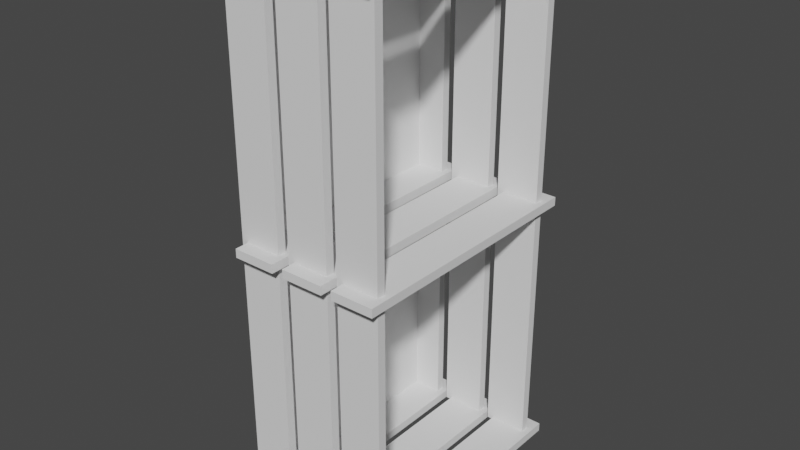# Source: Hylla_3.blend  (saved by Blender 2.92.15; exported with 4.5.12 LTS)
import bpy
from mathutils import Matrix  # noqa: F401  (used for matrix-valued properties, if any)

bpy.ops.wm.read_factory_settings(use_empty=True)
scene = bpy.context.scene
scene.name = 'Scene'

# ---- collections
col_collection = bpy.data.collections.new('Collection'); scene.collection.children.link(col_collection)

# ---- world
world_world = bpy.data.worlds.new('World'); scene.world = world_world
world_world.use_nodes = True; world_world.node_tree.nodes.clear()
_N = world_world.node_tree.nodes; _L = world_world.node_tree.links
n0 = _N.new('ShaderNodeOutputWorld'); n0.name = 'World Output'; n0.location = (300, 300)
n1 = _N.new('ShaderNodeBackground'); n1.name = 'Background'; n1.location = (10, 300)
n1.inputs[0].default_value = (0.05088, 0.05088, 0.05088, 1.0)
_L.new(n1.outputs[0], n0.inputs[0])
n0.is_active_output = True
world_world.color = (0.05088, 0.05088, 0.05088)
world_world.use_sun_shadow = False
world_world.sun_shadow_jitter_overblur = 0.0

# ---- meshes
me_cube_001 = bpy.data.meshes.new('Cube.001')
me_cube_001.from_pydata([(-0.25, -3.0, 0.0), (-0.25, -3.0, 0.1), (-0.25, -0.009989, 0.0), (-0.25, -0.009989, 0.1), (0.25, -3.0, 0.0), (0.25, -3.0, 0.1), (0.25, -0.009989, 0.0), (0.25, -0.009989, 0.1), (0.3776, -3.0, 0.0), (0.3776, -3.0, 0.1), (0.3776, -0.009989, 0.0), (0.3776, -0.009989, 0.1), (0.8776, -3.0, 0.0), (0.8776, -3.0, 0.1), (0.8776, -0.009989, 0.0), (0.8776, -0.009989, 0.1), (-0.8892, -3.0, 0.0), (-0.8892, -3.0, 0.1), (-0.8892, -0.009989, 0.0), (-0.8892, -0.009989, 0.1), (-0.3892, -3.0, 0.0), (-0.3892, -3.0, 0.1), (-0.3892, -0.009989, 0.0), (-0.3892, -0.009989, 0.1), (-0.25, -3.0, 3.0), (-0.25, -3.0, 3.1), (-0.25, -0.009989, 3.0), (-0.25, -0.009989, 3.1), (0.25, -3.0, 3.0), (0.25, -3.0, 3.1), (0.25, -0.009989, 3.0), (0.25, -0.009989, 3.1), (0.3776, -3.0, 3.0), (0.3776, -3.0, 3.1), (0.3776, -0.009989, 3.0), (0.3776, -0.009989, 3.1), (0.8776, -3.0, 3.0), (0.8776, -3.0, 3.1), (0.8776, -0.009989, 3.0), (0.8776, -0.009989, 3.1), (-0.8892, -3.0, 3.0), (-0.8892, -3.0, 3.1), (-0.8892, -0.009989, 3.0), (-0.8892, -0.009989, 3.1), (-0.3892, -3.0, 3.0), (-0.3892, -3.0, 3.1), (-0.3892, -0.009989, 3.0), (-0.3892, -0.009989, 3.1), (-0.25, -3.0, 6.0), (-0.25, -3.0, 6.1), (-0.25, -0.009989, 6.0), (-0.25, -0.009989, 6.1), (0.25, -3.0, 6.0), (0.25, -3.0, 6.1), (0.25, -0.009989, 6.0), (0.25, -0.009989, 6.1), (0.3776, -3.0, 6.0), (0.3776, -3.0, 6.1), (0.3776, -0.009989, 6.0), (0.3776, -0.009989, 6.1), (0.8776, -3.0, 6.0), (0.8776, -3.0, 6.1), (0.8776, -0.009989, 6.0), (0.8776, -0.009989, 6.1), (-0.8892, -3.0, 6.0), (-0.8892, -3.0, 6.1), (-0.8892, -0.009989, 6.0), (-0.8892, -0.009989, 6.1), (-0.3892, -3.0, 6.0), (-0.3892, -3.0, 6.1), (-0.3892, -0.009989, 6.0), (-0.3892, -0.009989, 6.1), (-0.3258, -2.735, 0.0721), (-0.3258, -2.835, 0.0721), (-0.3258, -2.735, 6.072), (-0.3258, -2.835, 6.072), (0.1742, -2.735, 0.0721), (0.1742, -2.835, 0.0721), (0.1742, -2.735, 6.072), (0.1742, -2.835, 6.072), (0.3018, -2.735, 0.0721), (0.3018, -2.835, 0.0721), (0.3018, -2.735, 6.072), (0.3018, -2.835, 6.072), (0.8018, -2.735, 0.0721), (0.8018, -2.835, 0.0721), (0.8018, -2.735, 6.072), (0.8018, -2.835, 6.072), (-0.965, -2.735, 0.0721), (-0.965, -2.835, 0.0721), (-0.965, -2.735, 6.072), (-0.965, -2.835, 6.072), (-0.465, -2.735, 0.0721), (-0.465, -2.835, 0.0721), (-0.465, -2.735, 6.072), (-0.465, -2.835, 6.072), (-0.3258, -0.1641, 0.0721), (-0.3258, -0.2641, 0.0721), (-0.3258, -0.1641, 6.072), (-0.3258, -0.2641, 6.072), (0.1742, -0.1641, 0.0721), (0.1742, -0.2641, 0.0721), (0.1742, -0.1641, 6.072), (0.1742, -0.2641, 6.072), (0.3018, -0.1641, 0.0721), (0.3018, -0.2641, 0.0721), (0.3018, -0.1641, 6.072), (0.3018, -0.2641, 6.072), (0.8018, -0.1641, 0.0721), (0.8018, -0.2641, 0.0721), (0.8018, -0.1641, 6.072), (0.8018, -0.2641, 6.072), (-0.965, -0.1641, 0.0721), (-0.965, -0.2641, 0.0721), (-0.965, -0.1641, 6.072), (-0.965, -0.2641, 6.072), (-0.465, -0.1641, 0.0721), (-0.465, -0.2641, 0.0721), (-0.465, -0.1641, 6.072), (-0.465, -0.2641, 6.072), (-0.798, -2.816, 0.07428), (-0.798, -0.2011, 0.07428), (-0.798, -2.816, 6.001), (-0.798, -0.2011, 6.001)], [], [(0, 1, 3, 2), (2, 3, 7, 6), (6, 7, 5, 4), (4, 5, 1, 0), (2, 6, 4, 0), (7, 3, 1, 5), (8, 9, 11, 10), (10, 11, 15, 14), (14, 15, 13, 12), (12, 13, 9, 8), (10, 14, 12, 8), (15, 11, 9, 13), (16, 17, 19, 18), (18, 19, 23, 22), (22, 23, 21, 20), (20, 21, 17, 16), (18, 22, 20, 16), (23, 19, 17, 21), (24, 25, 27, 26), (26, 27, 31, 30), (30, 31, 29, 28), (28, 29, 25, 24), (26, 30, 28, 24), (31, 27, 25, 29), (32, 33, 35, 34), (34, 35, 39, 38), (38, 39, 37, 36), (36, 37, 33, 32), (34, 38, 36, 32), (39, 35, 33, 37), (40, 41, 43, 42), (42, 43, 47, 46), (46, 47, 45, 44), (44, 45, 41, 40), (42, 46, 44, 40), (47, 43, 41, 45), (48, 49, 51, 50), (50, 51, 55, 54), (54, 55, 53, 52), (52, 53, 49, 48), (50, 54, 52, 48), (55, 51, 49, 53), (56, 57, 59, 58), (58, 59, 63, 62), (62, 63, 61, 60), (60, 61, 57, 56), (58, 62, 60, 56), (63, 59, 57, 61), (64, 65, 67, 66), (66, 67, 71, 70), (70, 71, 69, 68), (68, 69, 65, 64), (66, 70, 68, 64), (71, 67, 65, 69), (72, 73, 75, 74), (74, 75, 79, 78), (78, 79, 77, 76), (76, 77, 73, 72), (74, 78, 76, 72), (79, 75, 73, 77), (80, 81, 83, 82), (82, 83, 87, 86), (86, 87, 85, 84), (84, 85, 81, 80), (82, 86, 84, 80), (87, 83, 81, 85), (88, 89, 91, 90), (90, 91, 95, 94), (94, 95, 93, 92), (92, 93, 89, 88), (90, 94, 92, 88), (95, 91, 89, 93), (96, 97, 99, 98), (98, 99, 103, 102), (102, 103, 101, 100), (100, 101, 97, 96), (98, 102, 100, 96), (103, 99, 97, 101), (104, 105, 107, 106), (106, 107, 111, 110), (110, 111, 109, 108), (108, 109, 105, 104), (106, 110, 108, 104), (111, 107, 105, 109), (112, 113, 115, 114), (114, 115, 119, 118), (118, 119, 117, 116), (116, 117, 113, 112), (114, 118, 116, 112), (119, 115, 113, 117), (120, 121, 123, 122)])
_uv = me_cube_001.uv_layers.new(name='UVMap')
_uv.uv.foreach_set('vector', [0.8275, 0.03973, 0.8354, 0.03973, 0.8354, 0.2745, 0.8275, 0.2745, 0.8275, 0.2745, 0.8354, 0.2745, 0.8354, 0.3137, 0.8275, 0.3137, 0.8275, 0.3137, 0.8354, 0.3137, 0.8354, 0.5484, 0.8275, 0.5484, 0.8275, 0.0004797, 0.8354, 0.0004797, 0.8354, 0.03973, 0.8275, 0.03973, 0.5284, 0.4725, 0.5676, 0.4725, 0.5676, 0.7072, 0.5284, 0.7072, 0.1613, 0.4667, 0.2006, 0.4667, 0.2006, 0.7014, 0.1613, 0.7014, 0.8099, 0.03973, 0.8178, 0.03973, 0.8178, 0.2745, 0.8099, 0.2745, 0.8099, 0.2745, 0.8178, 0.2745, 0.8178, 0.3137, 0.8099, 0.3137, 0.8099, 0.3137, 0.8178, 0.3137, 0.8178, 0.5484, 0.8099, 0.5484, 0.8099, 0.0004797, 0.8178, 0.0004797, 0.8178, 0.03973, 0.8099, 0.03973, 0.2067, 0.5117, 0.2067, 0.4725, 0.4414, 0.4725, 0.4414, 0.5117, 0.4414, 0.5529, 0.4414, 0.5921, 0.2067, 0.5921, 0.2067, 0.5529, 0.5284, 0.7081, 0.5284, 0.716, 0.2937, 0.716, 0.2937, 0.7081, 0.2937, 0.7081, 0.2937, 0.716, 0.2544, 0.716, 0.2544, 0.7081, 0.2544, 0.7081, 0.2544, 0.716, 0.01969, 0.716, 0.01969, 0.7081, 0.5676, 0.7081, 0.5676, 0.716, 0.5284, 0.716, 0.5284, 0.7081, 0.649, 0.4725, 0.6883, 0.4725, 0.6883, 0.7072, 0.649, 0.7072, 0.4414, 0.5931, 0.4414, 0.6323, 0.2067, 0.6323, 0.2067, 0.5931, 0.809, 0.5092, 0.8011, 0.5092, 0.8011, 0.2745, 0.809, 0.2745, 0.809, 0.2745, 0.8011, 0.2745, 0.8011, 0.2352, 0.809, 0.2352, 0.809, 0.2352, 0.8011, 0.2352, 0.8011, 0.0004797, 0.809, 0.0004797, 0.809, 0.5484, 0.8011, 0.5484, 0.8011, 0.5092, 0.809, 0.5092, 0.4414, 0.5127, 0.4414, 0.5519, 0.2067, 0.5519, 0.2067, 0.5127, 0.4414, 0.6333, 0.4414, 0.6725, 0.2067, 0.6725, 0.2067, 0.6333, 0.7913, 0.5092, 0.7835, 0.5092, 0.7835, 0.2745, 0.7913, 0.2745, 0.7913, 0.2745, 0.7835, 0.2745, 0.7835, 0.2352, 0.7913, 0.2352, 0.7913, 0.2352, 0.7835, 0.2352, 0.7835, 0.0004797, 0.7913, 0.0004797, 0.7913, 0.5484, 0.7835, 0.5484, 0.7835, 0.5092, 0.7913, 0.5092, 0.07994, 0.7014, 0.04069, 0.7014, 0.04069, 0.4667, 0.07994, 0.4667, 0.1202, 0.7014, 0.0809, 0.7014, 0.0809, 0.4667, 0.1202, 0.4667, 0.8001, 0.5092, 0.7923, 0.5092, 0.7923, 0.2745, 0.8001, 0.2745, 0.8001, 0.2745, 0.7923, 0.2745, 0.7923, 0.2352, 0.8001, 0.2352, 0.8001, 0.2352, 0.7923, 0.2352, 0.7923, 0.0004797, 0.8001, 0.0004797, 0.8001, 0.5484, 0.7923, 0.5484, 0.7923, 0.5092, 0.8001, 0.5092, 0.03973, 0.7014, 0.0004797, 0.7014, 0.0004797, 0.4667, 0.03973, 0.4667, 0.1604, 0.7014, 0.1211, 0.7014, 0.1211, 0.4667, 0.1604, 0.4667, 0.8187, 0.03973, 0.8266, 0.03973, 0.8266, 0.2745, 0.8187, 0.2745, 0.8187, 0.2745, 0.8266, 0.2745, 0.8266, 0.3137, 0.8187, 0.3137, 0.8187, 0.3137, 0.8266, 0.3137, 0.8266, 0.5484, 0.8187, 0.5484, 0.8187, 0.0004797, 0.8266, 0.0004797, 0.8266, 0.03973, 0.8187, 0.03973, 0.5274, 0.7072, 0.4882, 0.7072, 0.4882, 0.4725, 0.5274, 0.4725, 0.6088, 0.4725, 0.6481, 0.4725, 0.6481, 0.7072, 0.6088, 0.7072, 0.5284, 0.7169, 0.5284, 0.7248, 0.2937, 0.7248, 0.2937, 0.7169, 0.2937, 0.7169, 0.2937, 0.7248, 0.2544, 0.7248, 0.2544, 0.7169, 0.2544, 0.7169, 0.2544, 0.7248, 0.01969, 0.7248, 0.01969, 0.7169, 0.5676, 0.7169, 0.5676, 0.7248, 0.5284, 0.7248, 0.5284, 0.7169, 0.7285, 0.4709, 0.6892, 0.4709, 0.6892, 0.2362, 0.7285, 0.2362, 0.4424, 0.4725, 0.4816, 0.4725, 0.4816, 0.7072, 0.4424, 0.7072, 0.8442, 0.5092, 0.8363, 0.5092, 0.8363, 0.2745, 0.8442, 0.2745, 0.8442, 0.2745, 0.8363, 0.2745, 0.8363, 0.2352, 0.8442, 0.2352, 0.8442, 0.2352, 0.8363, 0.2352, 0.8363, 0.0004797, 0.8442, 0.0004797, 0.8442, 0.5484, 0.8363, 0.5484, 0.8363, 0.5092, 0.8442, 0.5092, 0.7285, 0.2352, 0.6892, 0.2352, 0.6892, 0.0004797, 0.7285, 0.0004797, 0.5686, 0.4725, 0.6078, 0.4725, 0.6078, 0.7072, 0.5686, 0.7072, 0.7475, 0.04058, 0.7555, 0.04058, 0.7555, 0.5, 0.7475, 0.5, 0.7475, 0.5, 0.7555, 0.5, 0.7555, 0.5401, 0.7475, 0.5401, 0.7475, 0.5401, 0.7555, 0.5401, 0.7555, 0.9995, 0.7475, 0.9995, 0.7475, 0.0004797, 0.7555, 0.0004855, 0.7555, 0.04058, 0.7475, 0.04058, 0.2871, 0.0004797, 0.3264, 0.0004797, 0.3264, 0.4715, 0.2871, 0.4715, 0.2469, 0.0004797, 0.2862, 0.0004797, 0.2862, 0.4715, 0.2469, 0.4715, 0.7565, 0.04058, 0.7645, 0.04058, 0.7645, 0.5, 0.7565, 0.5, 0.7565, 0.5, 0.7645, 0.5, 0.7645, 0.5401, 0.7565, 0.5401, 0.7565, 0.5401, 0.7645, 0.5401, 0.7645, 0.9995, 0.7565, 0.9995, 0.7565, 0.0004797, 0.7645, 0.0004854, 0.7645, 0.04058, 0.7565, 0.04058, 0.3273, 0.0004797, 0.3666, 0.0004797, 0.3666, 0.4715, 0.3273, 0.4715, 0.2067, 0.0004797, 0.2459, 0.0004797, 0.2459, 0.4715, 0.2067, 0.4715, 0.7735, 0.9594, 0.7655, 0.9594, 0.7655, 0.5, 0.7735, 0.5, 0.7735, 0.5, 0.7655, 0.5, 0.7655, 0.4599, 0.7735, 0.4599, 0.7735, 0.4599, 0.7655, 0.4599, 0.7655, 0.0004797, 0.7735, 0.0004856, 0.7735, 0.9995, 0.7655, 0.9995, 0.7655, 0.9594, 0.7735, 0.9594, 0.4882, 0.0004797, 0.5274, 0.0004797, 0.5274, 0.4715, 0.4882, 0.4715, 0.649, 0.0004797, 0.6883, 0.0004797, 0.6883, 0.4715, 0.649, 0.4715, 0.7825, 0.9594, 0.7745, 0.9594, 0.7745, 0.5, 0.7825, 0.5, 0.7825, 0.5, 0.7745, 0.5, 0.7745, 0.4599, 0.7825, 0.4599, 0.7825, 0.4599, 0.7745, 0.4599, 0.7745, 0.0004797, 0.7825, 0.0004856, 0.7825, 0.9995, 0.7745, 0.9995, 0.7745, 0.9594, 0.7825, 0.9594, 0.3675, 0.0004797, 0.4068, 0.0004797, 0.4068, 0.4715, 0.3675, 0.4715, 0.5686, 0.0004797, 0.6078, 0.0004797, 0.6078, 0.4715, 0.5686, 0.4715, 0.7294, 0.04058, 0.7375, 0.04058, 0.7375, 0.5, 0.7295, 0.5, 0.7295, 0.5, 0.7375, 0.5, 0.7375, 0.5401, 0.7294, 0.5401, 0.7294, 0.5401, 0.7375, 0.5401, 0.7375, 0.9995, 0.7295, 0.9995, 0.7295, 0.0004797, 0.7375, 0.0004854, 0.7375, 0.04058, 0.7294, 0.04058, 0.4077, 0.0004797, 0.447, 0.0004797, 0.447, 0.4715, 0.4077, 0.4715, 0.6088, 0.0004797, 0.6481, 0.0004797, 0.6481, 0.4715, 0.6088, 0.4715, 0.7384, 0.04058, 0.7465, 0.04058, 0.7465, 0.5, 0.7385, 0.5, 0.7385, 0.5, 0.7465, 0.5, 0.7465, 0.5401, 0.7384, 0.5401, 0.7384, 0.5401, 0.7465, 0.5401, 0.7465, 0.9995, 0.7385, 0.9995, 0.7385, 0.0004797, 0.7465, 0.0004854, 0.7465, 0.04058, 0.7384, 0.04058, 0.448, 0.0004797, 0.4872, 0.0004797, 0.4872, 0.4715, 0.448, 0.4715, 0.5284, 0.0004797, 0.5676, 0.0004797, 0.5676, 0.4715, 0.5284, 0.4715, 0.2057, 0.4657, 0.0004797, 0.4657, 0.0004797, 0.0004797, 0.2057, 0.0004797])
me_cube_001.update()

# ---- objects
ob_cube = bpy.data.objects.new('Cube', me_cube_001)

# ---- transforms, parenting, visibility, modifiers, constraints
ob_cube.location = (0.3033, 0.0, 0.0)
ob_cube.lineart.crease_threshold = 0.0

# ---- collection membership
col_collection.objects.link(ob_cube)

# ---- scene / render settings (as saved in the file)
scene.frame_start = 1; scene.frame_end = 250; scene.frame_set(1)
scene.render.engine = 'BLENDER_EEVEE_NEXT'
scene.cycles.use_denoising = False
scene.cycles.samples = 128
scene.cycles.sampling_pattern = 'TABULATED_SOBOL'
scene.cycles.use_adaptive_sampling = False
scene.cycles.use_light_tree = False
scene.view_settings.view_transform = 'Filmic'
bpy.context.view_layer.update()

# ---- added for rendering (the .blend has no active camera and no usable light): camera, sun
cam_auto = bpy.data.cameras.new('AutoCamera')
cam_auto.lens = 50.0
cam_auto.sensor_width = 36.0
cam_auto.clip_end = 1000.0
ob_auto_camera = bpy.data.objects.new('AutoCamera', cam_auto)
scene.collection.objects.link(ob_auto_camera)
ob_auto_camera.location = (6.77217, -9.32001, 8.26001)
ob_auto_camera.rotation_euler = (1.09748, -7.21219e-08, 0.694738)
scene.camera = ob_auto_camera
light_auto_sun = bpy.data.lights.new('AutoSun', 'SUN')
light_auto_sun.energy = 3.0
light_auto_sun.angle = 0.0523599
ob_auto_sun = bpy.data.objects.new('AutoSun', light_auto_sun)
scene.collection.objects.link(ob_auto_sun)
ob_auto_sun.rotation_euler = (0.872665, 0.174533, 0.523599)
bpy.context.view_layer.update()
